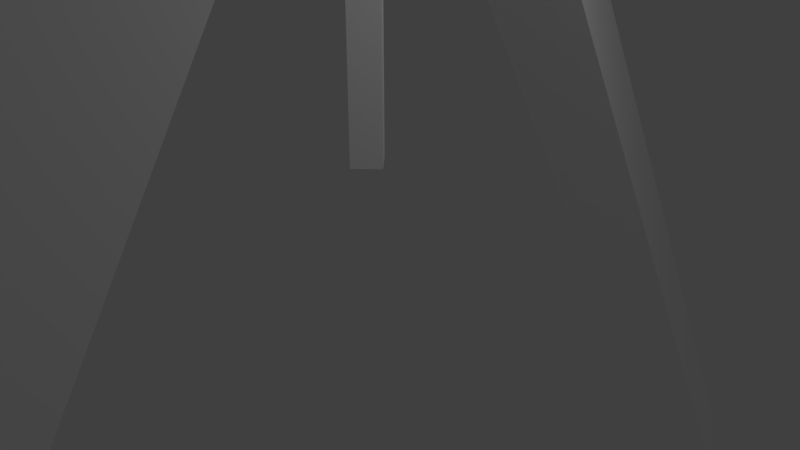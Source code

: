 # Source: support.blend  (saved by Blender 2.78.0; exported with 4.5.12 LTS)
import bpy
from mathutils import Matrix  # noqa: F401  (used for matrix-valued properties, if any)

bpy.ops.wm.read_factory_settings(use_empty=True)
scene = bpy.context.scene
scene.name = 'Scene'

# ---- collections
col_collection_1 = bpy.data.collections.new('Collection 1'); scene.collection.children.link(col_collection_1)

# ---- materials (node trees are filled in below, after node groups)
mat_inaccessible = bpy.data.materials.new('inaccessible')
mat_inaccessible.alpha_threshold = 0.0
mat_inaccessible.use_transparent_shadow = False
mat_inaccessible.diffuse_color = (1.0, 1.0, 1.0, 1.0)
mat_inaccessible.roughness = 0.5
mat_inaccessible.line_color = (0.0, 0.0, 0.0, 1.0)

# ---- material node trees

# ---- world
world_world = bpy.data.worlds.new('World'); scene.world = world_world
world_world.color = (0.05088, 0.05088, 0.05088)
world_world.use_sun_shadow = False
world_world.sun_shadow_jitter_overblur = 0.0
world_world.cycles.sampling_method = 'MANUAL'

# ---- cameras
cam_camera = bpy.data.cameras.new('Camera')
cam_camera.clip_end = 100.0
cam_camera.lens = 35.0
cam_camera.sensor_width = 32.0
cam_camera.sensor_height = 18.0
cam_camera.ortho_scale = 7.314
cam_camera.dof.focus_distance = 0.0
cam_camera.dof.aperture_fstop = 128.0

# ---- lights
light_lamp = bpy.data.lights.new('Lamp', 'POINT')
light_lamp.transmission_factor = 0.0
light_lamp.cutoff_distance = 30.0
light_lamp.energy = 100.0
light_lamp.shadow_buffer_clip_start = 1.001
light_lamp.shadow_soft_size = 0.1
light_lamp.shadow_maximum_resolution = 0.006
light_lamp.use_absolute_resolution = True

# ---- meshes
me_cube_020 = bpy.data.meshes.new('Cube.020')
me_cube_020.from_pydata([(0.0, 1.299, 8.733), (-0.866, 0.0, 7.983), (0.866, 0.0, 7.983), (0.0, 22.3, -27.64), (-0.866, 21.0, -28.39), (0.866, 21.0, -28.39), (0.0, -1.299, 8.733), (0.0, -22.3, -27.64), (-0.866, -21.0, -28.39), (0.866, -21.0, -28.39), (0.0, 0.0, 9.483), (7.629e-06, -0.2828, 1.263), (7.629e-06, -0.2828, 8.183), (-0.2829, 0.0, 1.263), (-0.2829, 0.0, 8.183), (0.2829, 0.0, 1.263), (0.2829, 0.0, 8.183), (-7.629e-06, 0.2828, 1.263), (-7.629e-06, 0.2828, 8.183)], [], [(0, 2, 5, 3), (2, 1, 4, 5), (1, 0, 3, 4), (6, 7, 9, 2), (2, 9, 8, 1), (1, 8, 7, 6), (2, 10, 6), (2, 0, 10), (6, 10, 1), (0, 1, 10), (11, 12, 14, 13), (13, 14, 18, 17), (17, 18, 16, 15), (15, 16, 12, 11)])
me_cube_020.materials.append(mat_inaccessible)
me_cube_020.use_remesh_preserve_volume = False
me_cube_020.use_remesh_preserve_attributes = False
me_cube_020.use_mirror_vertex_groups = False
me_cube_020.update()

# ---- objects
ob_lamp = bpy.data.objects.new('Lamp', light_lamp)
ob_camera = bpy.data.objects.new('Camera', cam_camera)
ob_support = bpy.data.objects.new('support', me_cube_020)

# ---- transforms, parenting, visibility, modifiers, constraints
ob_lamp.location = (4.076, 1.005, 5.904)
ob_lamp.rotation_euler = (0.6503, 0.05522, 1.866)
ob_lamp.lock_rotations_4d = False
ob_lamp.empty_display_type = 'ARROWS'
ob_lamp.color = (0.0, 0.0, 0.0, 0.0)
ob_lamp.lineart.crease_threshold = 0.0
ob_camera.location = (7.481, -6.508, 5.344)
ob_camera.rotation_euler = (1.109, 0.0, 0.8149)
ob_camera.lock_rotations_4d = False
ob_camera.empty_display_type = 'ARROWS'
ob_camera.color = (0.0, 0.0, 0.0, 0.0)
ob_camera.display_type = 'WIRE'
ob_camera.lineart.crease_threshold = 0.0
ob_support.location = (0.0, 0.0, 0.0)
ob_support.lineart.crease_threshold = 0.0

# ---- collection membership
col_collection_1.objects.link(ob_lamp)
col_collection_1.objects.link(ob_camera)
col_collection_1.objects.link(ob_support)

# ---- scene / render settings (as saved in the file)
scene.camera = ob_camera
scene.frame_start = 1; scene.frame_end = 250; scene.frame_set(1)
scene.render.engine = 'BLENDER_EEVEE_NEXT'
scene.render.resolution_percentage = 50
scene.render.dither_intensity = 0.0
scene.cycles.use_denoising = False
scene.cycles.samples = 128
scene.cycles.sampling_pattern = 'TABULATED_SOBOL'
scene.cycles.light_sampling_threshold = 0.0
scene.cycles.use_adaptive_sampling = False
scene.cycles.use_light_tree = False
scene.cycles.blur_glossy = 0.0
scene.cycles.sample_clamp_indirect = 0.0
scene.view_settings.view_transform = 'Standard'
bpy.context.view_layer.update()
